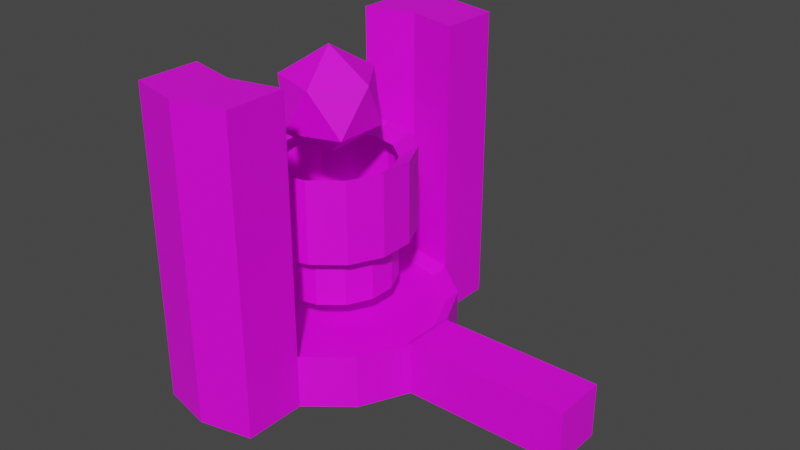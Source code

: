 # Source: Engine_Mesh.blend  (saved by Blender 2.82.7; exported with 4.5.12 LTS)
import bpy
from mathutils import Matrix  # noqa: F401  (used for matrix-valued properties, if any)

bpy.ops.wm.read_factory_settings(use_empty=True)
scene = bpy.context.scene
scene.name = 'Scene'

# ---- collections
col_collection = bpy.data.collections.new('Collection'); scene.collection.children.link(col_collection)

# ---- images (referenced by path relative to the original .blend; pixels are not part of the script)
import os
ASSET_DIR = os.environ.get("B2B_ASSET_DIR", "")  # directory of the original .blend (textures are referenced by path, not embedded)
HERE = os.path.dirname(os.path.abspath(__file__))  # packed textures are extracted next to this script under _unpacked/

def load_image(name, relpath, width, height, colorspace="sRGB"):
    """Load a texture the original file referenced (path relative to the .blend, or extracted next to this script)."""
    p = next((c for c in (os.path.join(HERE, relpath), os.path.join(ASSET_DIR, relpath)) if relpath and os.path.exists(c)), "")
    if p:
        img = bpy.data.images.load(p, check_existing=True)
        img.name = name
    else:  # same state as the original file: an image datablock whose file is absent (Cycles renders it pink)
        img = bpy.data.images.new(name, width, height)
        img.source = "FILE"
        img.filepath = "//" + (relpath or name)
    img.colorspace_settings.name = colorspace
    return img
img_engine_texture2 = load_image('Engine_Texture2', 'Engine_Texture2.png', 1024, 1024, 'sRGB')

# ---- materials (node trees are filled in below, after node groups)
mat_material_001 = bpy.data.materials.new('Material.001')
mat_material_001.use_transparent_shadow = False

# ---- material node trees
mat_material_001.use_nodes = True; mat_material_001.node_tree.nodes.clear()
_N = mat_material_001.node_tree.nodes; _L = mat_material_001.node_tree.links
n0 = _N.new('ShaderNodeOutputMaterial'); n0.name = 'Material Output'; n0.location = (300, 300)
n1 = _N.new('ShaderNodeBsdfPrincipled'); n1.name = 'Principled BSDF'; n1.location = (10, 300)
n1.distribution = 'GGX'
n1.subsurface_method = 'BURLEY'
n1.inputs[3].default_value = 1.45
n1.inputs[27].default_value = (0.0, 0.0, 0.0, 1.0)
n1.inputs[28].default_value = 1.0
n2 = _N.new('ShaderNodeTexImage'); n2.name = 'Image Texture'; n2.location = (-280, 280)
n2.image = img_engine_texture2
n2.interpolation = 'Closest'
_L.new(n1.outputs[0], n0.inputs[0])
_L.new(n2.outputs[0], n1.inputs[0])
n0.is_active_output = True

# ---- world
world_world = bpy.data.worlds.new('World'); scene.world = world_world
world_world.use_nodes = True; world_world.node_tree.nodes.clear()
_N = world_world.node_tree.nodes; _L = world_world.node_tree.links
n0 = _N.new('ShaderNodeOutputWorld'); n0.name = 'World Output'; n0.location = (300, 300)
n1 = _N.new('ShaderNodeBackground'); n1.name = 'Background'; n1.location = (10, 300)
n1.inputs[0].default_value = (0.05088, 0.05088, 0.05088, 1.0)
_L.new(n1.outputs[0], n0.inputs[0])
n0.is_active_output = True
world_world.color = (0.05088, 0.05088, 0.05088)
world_world.use_sun_shadow = False
world_world.sun_shadow_jitter_overblur = 0.0

# ---- meshes
me_icosphere = bpy.data.meshes.new('Icosphere')
me_icosphere.from_pydata([(1.405, 0.0, 2.458), (1.864, -0.3334, 2.809), (1.229, -0.5394, 2.809), (0.8375, 0.0, 2.809), (1.229, 0.5394, 2.809), (1.864, 0.3334, 2.809), (1.58, -0.5394, 3.376), (0.9458, -0.3334, 3.376), (0.9458, 0.3334, 3.376), (1.58, 0.5394, 3.376), (1.972, 0.0, 3.376), (1.405, 0.0, 3.726), (2.828, -0.3228, 0.0002981), (2.828, -0.3228, 0.6584), (2.547, -0.9043, 0.0002981), (2.547, -0.9043, 0.6584), (2.043, -1.307, 0.0002981), (2.043, -1.307, 0.6584), (1.413, -1.45, 0.0002981), (1.413, -1.45, 0.6584), (0.7841, -1.307, 0.0002981), (0.7841, -1.307, 0.6584), (0.2794, -0.9043, 0.0002981), (0.2794, -0.9043, 0.6584), (-0.0006469, -0.3228, 0.0002981), (-0.0006469, -0.3228, 0.6584), (2.686, -0.2905, 0.5487), (2.434, -0.8139, 0.5487), (1.98, -1.176, 0.5487), (1.413, -1.305, 0.5487), (0.847, -1.176, 0.5487), (0.3928, -0.8139, 0.5487), (0.1408, -0.2905, 0.5487), (1.795, -0.08714, 0.5487), (1.72, -0.2442, 0.5487), (1.583, -0.3528, 0.5487), (1.413, -0.3916, 0.5487), (1.244, -0.3528, 0.5487), (1.107, -0.2442, 0.5487), (1.032, -0.08714, 0.5487), (2.139, -0.1656, 1.536), (1.995, -0.4639, 1.536), (1.736, -0.6704, 1.536), (1.413, -0.7441, 1.536), (1.091, -0.6704, 1.536), (0.8317, -0.4639, 1.536), (0.688, -0.1656, 1.536), (2.139, -0.1656, 2.414), (1.995, -0.4639, 2.414), (1.736, -0.6704, 2.414), (1.413, -0.7441, 2.414), (1.091, -0.6704, 2.414), (0.8317, -0.4639, 2.414), (0.688, -0.1656, 2.414), (2.356, -0.2152, 1.536), (2.17, -0.6031, 1.536), (1.833, -0.8715, 1.536), (1.413, -0.9673, 1.536), (0.9937, -0.8715, 1.536), (0.6572, -0.6031, 1.536), (0.4704, -0.2152, 1.536), (2.356, -0.2152, 2.546), (2.17, -0.6031, 2.546), (1.833, -0.8715, 2.546), (1.413, -0.9673, 2.546), (0.9937, -0.8715, 2.546), (0.6572, -0.6031, 2.546), (0.4704, -0.2152, 2.546), (2.139, -0.1656, 0.8999), (1.995, -0.4639, 0.8999), (1.736, -0.6704, 0.8999), (1.413, -0.7441, 0.8999), (1.091, -0.6704, 0.8999), (0.8317, -0.4639, 0.8999), (0.688, -0.1656, 0.8999), (4.803, -0.3228, 0.0002981), (4.803, -0.3228, 0.6584), (2.043, -2.053, 0.6584), (2.043, -2.053, 0.0002981), (1.413, -2.197, 0.0002981), (1.413, -2.197, 0.6584), (0.7841, -2.053, 0.0002981), (0.7841, -2.053, 0.6584), (1.413, -1.45, 3.731), (2.043, -1.307, 3.731), (1.413, -2.197, 3.731), (0.7841, -1.307, 3.731), (2.043, -2.053, 3.731), (0.7841, -2.053, 3.731), (2.828, 0.3228, 0.0002981), (2.828, 0.3228, 0.6584), (2.547, 0.9043, 0.0002981), (2.547, 0.9043, 0.6584), (2.043, 1.307, 0.0002981), (2.043, 1.307, 0.6584), (1.413, 1.45, 0.0002981), (1.413, 1.45, 0.6584), (0.7841, 1.307, 0.0002981), (0.7841, 1.307, 0.6584), (0.2794, 0.9043, 0.0002981), (0.2794, 0.9043, 0.6584), (-0.0006469, 0.3228, 0.0002981), (-0.0006469, 0.3228, 0.6584), (2.686, 0.2905, 0.5487), (2.434, 0.8139, 0.5487), (1.98, 1.176, 0.5487), (1.413, 1.305, 0.5487), (0.847, 1.176, 0.5487), (0.3928, 0.8139, 0.5487), (0.1408, 0.2905, 0.5487), (1.795, 0.08714, 0.5487), (1.72, 0.2442, 0.5487), (1.583, 0.3528, 0.5487), (1.413, 0.3916, 0.5487), (1.244, 0.3528, 0.5487), (1.107, 0.2442, 0.5487), (1.032, 0.08714, 0.5487), (2.139, 0.1656, 1.536), (1.995, 0.4639, 1.536), (1.736, 0.6704, 1.536), (1.413, 0.7441, 1.536), (1.091, 0.6704, 1.536), (0.8317, 0.4639, 1.536), (0.688, 0.1656, 1.536), (2.139, 0.1656, 2.414), (1.995, 0.4639, 2.414), (1.736, 0.6704, 2.414), (1.413, 0.7441, 2.414), (1.091, 0.6704, 2.414), (0.8317, 0.4639, 2.414), (0.688, 0.1656, 2.414), (2.356, 0.2152, 1.536), (2.17, 0.6031, 1.536), (1.833, 0.8715, 1.536), (1.413, 0.9673, 1.536), (0.9937, 0.8715, 1.536), (0.6572, 0.6031, 1.536), (0.4704, 0.2152, 1.536), (2.356, 0.2152, 2.546), (2.17, 0.6031, 2.546), (1.833, 0.8715, 2.546), (1.413, 0.9673, 2.546), (0.9937, 0.8715, 2.546), (0.6572, 0.6031, 2.546), (0.4704, 0.2152, 2.546), (2.139, 0.1656, 0.8999), (1.995, 0.4639, 0.8999), (1.736, 0.6704, 0.8999), (1.413, 0.7441, 0.8999), (1.091, 0.6704, 0.8999), (0.8317, 0.4639, 0.8999), (0.688, 0.1656, 0.8999), (4.803, 0.3228, 0.0002981), (4.803, 0.3228, 0.6584), (2.043, 2.053, 0.6584), (2.043, 2.053, 0.0002981), (1.413, 2.197, 0.0002981), (1.413, 2.197, 0.6584), (0.7841, 2.053, 0.0002981), (0.7841, 2.053, 0.6584), (1.413, 1.45, 3.731), (2.043, 1.307, 3.731), (1.413, 2.197, 3.731), (0.7841, 1.307, 3.731), (2.043, 2.053, 3.731), (0.7841, 2.053, 3.731), (2.828, 0.0, 0.0002981), (2.828, 0.0, 0.6584), (2.686, 0.0, 0.5487), (1.795, 0.0, 0.5487), (2.139, 0.0, 1.536), (2.139, 0.0, 2.414), (2.356, 0.0, 1.536), (2.356, 0.0, 2.546), (2.139, 0.0, 0.8999), (4.803, 0.0, 0.0002981), (4.803, 0.0, 0.6584)], [], [(0, 1, 2), (1, 0, 5), (0, 2, 3), (0, 3, 4), (0, 4, 5), (1, 5, 10), (2, 1, 6), (3, 2, 7), (4, 3, 8), (5, 4, 9), (1, 10, 6), (2, 6, 7), (3, 7, 8), (4, 8, 9), (5, 9, 10), (6, 10, 11), (7, 6, 11), (8, 7, 11), (9, 8, 11), (10, 9, 11), (167, 13, 76, 176), (12, 13, 15, 14), (14, 15, 17, 16), (16, 17, 77, 78), (19, 21, 86, 83), (20, 21, 23, 22), (22, 23, 25, 24), (17, 15, 27, 28), (23, 21, 30, 31), (15, 13, 26, 27), (25, 23, 31, 32), (21, 19, 29, 30), (28, 27, 34, 35), (30, 29, 36, 37), (31, 30, 37, 38), (32, 31, 38, 39), (27, 26, 33, 34), (52, 53, 67, 66), (45, 46, 74, 73), (44, 45, 73, 72), (43, 44, 72, 71), (42, 43, 71, 70), (41, 42, 70, 69), (40, 41, 69, 68), (51, 52, 66, 65), (46, 45, 59, 60), (50, 51, 65, 64), (45, 44, 58, 59), (49, 50, 64, 63), (44, 43, 57, 58), (48, 49, 63, 62), (43, 42, 56, 57), (47, 48, 62, 61), (42, 41, 55, 56), (171, 47, 61, 173), (41, 40, 54, 55), (56, 55, 62, 63), (57, 56, 63, 64), (58, 57, 64, 65), (59, 58, 65, 66), (60, 59, 66, 67), (55, 54, 61, 62), (170, 40, 68, 174), (175, 176, 76, 75), (13, 12, 75, 76), (167, 168, 26, 13), (79, 80, 82, 81), (21, 20, 81, 82), (20, 18, 79, 81), (21, 82, 88, 86), (83, 86, 88, 85), (77, 17, 84, 87), (82, 80, 85, 88), (12, 166, 175, 75), (40, 170, 172, 54), (54, 172, 173, 61), (26, 168, 169, 33), (167, 176, 153, 90), (89, 91, 92, 90), (91, 93, 94, 92), (93, 155, 154, 94), (96, 160, 163, 98), (97, 99, 100, 98), (99, 101, 102, 100), (94, 105, 104, 92), (100, 108, 107, 98), (96, 106, 105, 94), (92, 104, 103, 90), (102, 109, 108, 100), (98, 107, 106, 96), (105, 112, 111, 104), (106, 113, 112, 105), (107, 114, 113, 106), (108, 115, 114, 107), (109, 116, 115, 108), (104, 111, 110, 103), (129, 143, 144, 130), (122, 150, 151, 123), (121, 149, 150, 122), (120, 148, 149, 121), (119, 147, 148, 120), (118, 146, 147, 119), (117, 145, 146, 118), (128, 142, 143, 129), (123, 137, 136, 122), (127, 141, 142, 128), (122, 136, 135, 121), (126, 140, 141, 127), (121, 135, 134, 120), (125, 139, 140, 126), (120, 134, 133, 119), (124, 138, 139, 125), (119, 133, 132, 118), (171, 173, 138, 124), (118, 132, 131, 117), (133, 140, 139, 132), (134, 141, 140, 133), (135, 142, 141, 134), (136, 143, 142, 135), (137, 144, 143, 136), (132, 139, 138, 131), (170, 174, 145, 117), (175, 152, 153, 176), (90, 153, 152, 89), (167, 90, 103, 168), (155, 156, 157, 154), (156, 158, 159, 157), (95, 156, 155, 93), (98, 159, 158, 97), (97, 158, 156, 95), (98, 163, 165, 159), (161, 164, 162, 160), (160, 162, 165, 163), (94, 161, 160, 96), (154, 164, 161, 94), (159, 165, 162, 157), (157, 162, 164, 154), (89, 152, 175, 166), (117, 131, 172, 170), (131, 138, 173, 172), (103, 110, 169, 168), (67, 53, 130, 144), (60, 67, 144, 137), (46, 60, 137, 123), (74, 46, 123, 151), (32, 39, 116, 109), (32, 109, 102, 25), (24, 25, 102, 101), (83, 85, 87, 84), (87, 85, 80, 77), (78, 77, 80, 79), (16, 78, 79, 18), (19, 83, 84, 17), (17, 28, 29, 19), (28, 35, 36, 29), (33, 169, 110, 111, 112, 113, 114, 115, 116, 39, 38, 37, 36, 35, 34), (68, 69, 70, 71, 72, 73, 74, 151, 150, 149, 148, 147, 146, 145, 174)])
_uv = me_icosphere.uv_layers.new(name='UVMap')
_uv.uv.foreach_set('vector', [0.1418, 0.9293, 0.1423, 0.8251, 0.2323, 0.8776, 0.2332, 0.8777, 0.143, 0.9298, 0.143, 0.8257, 0.2327, 0.7734, 0.2323, 0.8776, 0.1423, 0.8251, 0.2332, 0.7736, 0.2332, 0.8777, 0.143, 0.8257, 0.2332, 0.7736, 0.2332, 0.8777, 0.143, 0.8257, 0.2332, 0.8777, 0.143, 0.8257, 0.2332, 0.7736, 0.2323, 0.8776, 0.1423, 0.8251, 0.2327, 0.7734, 0.1423, 0.8251, 0.2323, 0.8776, 0.1418, 0.9293, 0.143, 0.8257, 0.2332, 0.8777, 0.143, 0.9298, 0.143, 0.8257, 0.2332, 0.8777, 0.143, 0.9298, 0.1418, 0.9293, 0.1423, 0.8251, 0.2323, 0.8776, 0.2327, 0.7734, 0.2323, 0.8776, 0.1423, 0.8251, 0.1418, 0.9293, 0.1423, 0.8251, 0.2323, 0.8776, 0.2332, 0.7736, 0.2332, 0.8777, 0.143, 0.8257, 0.2332, 0.7736, 0.2332, 0.8777, 0.143, 0.8257, 0.2323, 0.8776, 0.1423, 0.8251, 0.2327, 0.7734, 0.1423, 0.8251, 0.2323, 0.8776, 0.1418, 0.9293, 0.2323, 0.8776, 0.1423, 0.8251, 0.2327, 0.7734, 0.143, 0.8257, 0.2332, 0.8777, 0.143, 0.9298, 0.143, 0.8257, 0.2332, 0.8777, 0.143, 0.9298, 0.371, 0.02459, 0.4373, 0.01108, 0.4637, 0.3403, 0.4109, 0.3931, 0.2805, 0.6692, 0.1777, 0.6692, 0.1777, 0.5684, 0.2805, 0.5684, 0.2279, 0.1154, 0.125, 0.1154, 0.125, 0.01459, 0.2279, 0.01459, 0.4949, 0.8896, 0.4949, 0.7869, 0.3783, 0.7869, 0.3783, 0.8896, 0.4202, 0.5244, 0.4202, 0.4236, 0.9004, 0.4236, 0.9004, 0.5244, 0.2805, 0.6692, 0.1777, 0.6692, 0.1777, 0.5684, 0.2805, 0.5684, 0.2805, 0.6692, 0.1777, 0.6692, 0.1777, 0.5684, 0.2805, 0.5684, 0.1946, 0.5684, 0.1946, 0.6692, 0.1667, 0.6642, 0.1667, 0.5734, 0.1777, 0.5684, 0.1777, 0.6692, 0.1497, 0.6642, 0.1497, 0.5734, 0.1777, 0.5684, 0.1777, 0.6692, 0.1497, 0.6642, 0.1497, 0.5734, 0.1777, 0.5684, 0.1777, 0.6692, 0.1497, 0.6642, 0.1497, 0.5734, 0.1108, 0.1771, 0.009926, 0.1771, 0.01497, 0.1492, 0.1057, 0.1492, 0.1667, 0.5734, 0.1667, 0.6642, 0.02748, 0.6324, 0.02748, 0.6052, 0.1057, 0.1492, 0.01497, 0.1492, 0.04674, 0.009974, 0.07397, 0.009974, 0.1497, 0.5734, 0.1497, 0.6642, 0.0105, 0.6324, 0.0105, 0.6052, 0.1497, 0.5734, 0.1497, 0.6642, 0.0105, 0.6324, 0.0105, 0.6052, 0.1497, 0.5734, 0.1497, 0.6642, 0.0105, 0.6324, 0.0105, 0.6052, 0.06879, 0.9981, 0.01705, 0.9981, 0.009288, 0.9583, 0.07655, 0.9583, 0.06879, 0.7666, 0.01705, 0.7666, 0.01705, 0.6671, 0.06879, 0.6671, 0.06802, 0.7666, 0.01627, 0.7666, 0.01627, 0.6671, 0.06802, 0.6671, 0.06879, 0.7666, 0.01705, 0.7666, 0.01705, 0.6671, 0.06879, 0.6671, 0.06879, 0.7666, 0.01705, 0.7666, 0.01705, 0.6671, 0.06879, 0.6671, 0.06879, 0.7666, 0.01705, 0.7666, 0.01705, 0.6671, 0.06879, 0.6671, 0.06879, 0.7666, 0.01705, 0.7666, 0.01705, 0.6671, 0.06879, 0.6671, 0.06802, 0.9981, 0.01627, 0.9981, 0.008513, 0.9583, 0.07578, 0.9583, 0.01705, 0.7666, 0.06879, 0.7666, 0.07655, 0.8006, 0.009288, 0.8006, 0.06879, 0.9981, 0.01705, 0.9981, 0.009288, 0.9583, 0.07655, 0.9583, 0.01627, 0.7666, 0.06802, 0.7666, 0.07578, 0.8006, 0.008513, 0.8006, 0.06879, 0.9981, 0.01705, 0.9981, 0.009288, 0.9583, 0.07655, 0.9583, 0.01705, 0.7666, 0.06879, 0.7666, 0.07655, 0.8006, 0.009288, 0.8006, 0.06879, 0.9981, 0.01705, 0.9981, 0.009288, 0.9583, 0.07655, 0.9583, 0.01705, 0.7666, 0.06879, 0.7666, 0.07655, 0.8006, 0.009288, 0.8006, 0.06879, 0.9981, 0.01705, 0.9981, 0.009288, 0.9583, 0.07655, 0.9583, 0.01705, 0.7666, 0.06879, 0.7666, 0.07655, 0.8006, 0.009288, 0.8006, 0.3919, 0.7499, 0.3661, 0.7499, 0.3583, 0.7102, 0.3919, 0.7102, 0.01705, 0.7666, 0.06879, 0.7666, 0.07655, 0.8006, 0.009288, 0.8006, 0.009288, 0.8006, 0.07655, 0.8006, 0.07655, 0.9583, 0.009288, 0.9583, 0.009288, 0.8006, 0.07655, 0.8006, 0.07655, 0.9583, 0.009288, 0.9583, 0.009288, 0.8006, 0.07655, 0.8006, 0.07655, 0.9583, 0.009288, 0.9583, 0.008513, 0.8006, 0.07578, 0.8006, 0.07578, 0.9583, 0.008513, 0.9583, 0.009288, 0.8006, 0.07655, 0.8006, 0.07655, 0.9583, 0.009288, 0.9583, 0.009288, 0.8006, 0.07655, 0.8006, 0.07655, 0.9583, 0.009288, 0.9583, 0.3919, 0.5184, 0.3661, 0.5184, 0.3661, 0.419, 0.3919, 0.419, 0.5823, 0.3931, 0.4109, 0.3931, 0.4637, 0.3403, 0.543, 0.3409, 0.4373, 0.01108, 0.5958, 0.01108, 0.543, 0.3409, 0.4637, 0.3403, 0.6174, 0.8255, 0.6174, 0.8535, 0.572, 0.8535, 0.567, 0.8255, 0.356, 0.9885, 0.2557, 0.9657, 0.2781, 0.8673, 0.3784, 0.8902, 0.495, 0.7874, 0.495, 0.8902, 0.3784, 0.8902, 0.3784, 0.7874, 0.495, 0.8902, 0.4725, 0.9885, 0.356, 0.9885, 0.3784, 0.8902, 0.4211, 0.6461, 0.4211, 0.5295, 0.9012, 0.5295, 0.9012, 0.6461, 0.1182, 0.4452, 0.2165, 0.4228, 0.2165, 0.5394, 0.1182, 0.5618, 0.4211, 0.6461, 0.4211, 0.5295, 0.9012, 0.5295, 0.9012, 0.6461, 0.9004, 0.4236, 0.9004, 0.5244, 0.4202, 0.5244, 0.4202, 0.4236, 0.5958, 0.01108, 0.6615, 0.02459, 0.5823, 0.3931, 0.543, 0.3409, 0.3661, 0.5184, 0.3919, 0.5184, 0.3919, 0.5524, 0.3583, 0.5524, 0.3583, 0.5524, 0.3919, 0.5524, 0.3919, 0.7102, 0.3583, 0.7102, 0.572, 0.8535, 0.6174, 0.8535, 0.6174, 0.9927, 0.6038, 0.9927, 0.6612, 0.02473, 0.5822, 0.3936, 0.5426, 0.3409, 0.5953, 0.01156, 0.281, 0.568, 0.281, 0.6688, 0.1781, 0.6688, 0.1781, 0.568, 0.281, 0.568, 0.281, 0.6688, 0.1781, 0.6688, 0.1781, 0.568, 0.495, 0.8902, 0.3784, 0.8902, 0.3784, 0.7874, 0.495, 0.7874, 0.9006, 0.7469, 0.4205, 0.7469, 0.4205, 0.6461, 0.9006, 0.6461, 0.2805, 0.5684, 0.2805, 0.6692, 0.1777, 0.6692, 0.1777, 0.5684, 0.281, 0.568, 0.281, 0.6688, 0.1781, 0.6688, 0.1781, 0.568, 0.1781, 0.6688, 0.1502, 0.6638, 0.1502, 0.573, 0.1781, 0.568, 0.1777, 0.6692, 0.1497, 0.6642, 0.1497, 0.5734, 0.1777, 0.5684, 0.009926, 0.1771, 0.01497, 0.1492, 0.1057, 0.1492, 0.1108, 0.1771, 0.1781, 0.6688, 0.1502, 0.6638, 0.1502, 0.573, 0.1781, 0.568, 0.1781, 0.6688, 0.1502, 0.6638, 0.1502, 0.573, 0.1781, 0.568, 0.009926, 0.1771, 0.01497, 0.1492, 0.1057, 0.1492, 0.1108, 0.1771, 0.1502, 0.6638, 0.01097, 0.632, 0.01097, 0.6048, 0.1502, 0.573, 0.01497, 0.1492, 0.04674, 0.009974, 0.07397, 0.009974, 0.1057, 0.1492, 0.01497, 0.1492, 0.04674, 0.009974, 0.07397, 0.009974, 0.1057, 0.1492, 0.1497, 0.6642, 0.0105, 0.6324, 0.0105, 0.6052, 0.1497, 0.5734, 0.1502, 0.6638, 0.01097, 0.632, 0.01097, 0.6048, 0.1502, 0.573, 0.1502, 0.6638, 0.01097, 0.632, 0.01097, 0.6048, 0.1502, 0.573, 0.01705, 0.9981, 0.009288, 0.9583, 0.07655, 0.9583, 0.06879, 0.9981, 0.01705, 0.7666, 0.01705, 0.6671, 0.06879, 0.6671, 0.06879, 0.7666, 0.01705, 0.7666, 0.01705, 0.6671, 0.06879, 0.6671, 0.06879, 0.7666, 0.01705, 0.7666, 0.01705, 0.6671, 0.06879, 0.6671, 0.06879, 0.7666, 0.01705, 0.7666, 0.01705, 0.6671, 0.06879, 0.6671, 0.06879, 0.7666, 0.01705, 0.7666, 0.01705, 0.6671, 0.06879, 0.6671, 0.06879, 0.7666, 0.01705, 0.7666, 0.01705, 0.6671, 0.06879, 0.6671, 0.06879, 0.7666, 0.01705, 0.9981, 0.009288, 0.9583, 0.07655, 0.9583, 0.06879, 0.9981, 0.06879, 0.7666, 0.07655, 0.8006, 0.009288, 0.8006, 0.01705, 0.7666, 0.01705, 0.9981, 0.009288, 0.9583, 0.07655, 0.9583, 0.06879, 0.9981, 0.06879, 0.7666, 0.07655, 0.8006, 0.009288, 0.8006, 0.01705, 0.7666, 0.01705, 0.9981, 0.009288, 0.9583, 0.07655, 0.9583, 0.06879, 0.9981, 0.06879, 0.7666, 0.07655, 0.8006, 0.009288, 0.8006, 0.01705, 0.7666, 0.01705, 0.9981, 0.009288, 0.9583, 0.07655, 0.9583, 0.06879, 0.9981, 0.06879, 0.7666, 0.07655, 0.8006, 0.009288, 0.8006, 0.01705, 0.7666, 0.01705, 0.9981, 0.009288, 0.9583, 0.07655, 0.9583, 0.06879, 0.9981, 0.06879, 0.7666, 0.07655, 0.8006, 0.009288, 0.8006, 0.01705, 0.7666, 0.3441, 0.4195, 0.3441, 0.4593, 0.3105, 0.4593, 0.3182, 0.4195, 0.06879, 0.7666, 0.07655, 0.8006, 0.009288, 0.8006, 0.01705, 0.7666, 0.07655, 0.8006, 0.07655, 0.9583, 0.009288, 0.9583, 0.009288, 0.8006, 0.07655, 0.8006, 0.07655, 0.9583, 0.009288, 0.9583, 0.009288, 0.8006, 0.07655, 0.8006, 0.07655, 0.9583, 0.009288, 0.9583, 0.009288, 0.8006, 0.07655, 0.8006, 0.07655, 0.9583, 0.009288, 0.9583, 0.009288, 0.8006, 0.07655, 0.8006, 0.07655, 0.9583, 0.009288, 0.9583, 0.009288, 0.8006, 0.07655, 0.8006, 0.07655, 0.9583, 0.009288, 0.9583, 0.009288, 0.8006, 0.3441, 0.651, 0.3441, 0.7505, 0.3182, 0.7505, 0.3182, 0.651, 0.4109, 0.3936, 0.4636, 0.3409, 0.5426, 0.3409, 0.5822, 0.3936, 0.5953, 0.01156, 0.5426, 0.3409, 0.4636, 0.3409, 0.4373, 0.01156, 0.6179, 0.8255, 0.5671, 0.8255, 0.5722, 0.8535, 0.6179, 0.8535, 0.3784, 0.8902, 0.356, 0.9885, 0.2557, 0.9657, 0.2781, 0.8673, 0.3558, 0.9887, 0.3783, 0.8896, 0.278, 0.8682, 0.2562, 0.9667, 0.4725, 0.9885, 0.356, 0.9885, 0.3784, 0.8902, 0.495, 0.8902, 0.4949, 0.7869, 0.3783, 0.7869, 0.3783, 0.8896, 0.4949, 0.8896, 0.4949, 0.8896, 0.3783, 0.8896, 0.3558, 0.9887, 0.4724, 0.9887, 0.9006, 0.6461, 0.4205, 0.6461, 0.4205, 0.5295, 0.9006, 0.5295, 0.1182, 0.5618, 0.1182, 0.4452, 0.2165, 0.4228, 0.2165, 0.5394, 0.2578, 0.1193, 0.2578, 0.00267, 0.3562, 0.02511, 0.3562, 0.1417, 0.9004, 0.5244, 0.4202, 0.5244, 0.4202, 0.4236, 0.9004, 0.4236, 0.4211, 0.5295, 0.9012, 0.5295, 0.9012, 0.6461, 0.4211, 0.6461, 0.9004, 0.5244, 0.4202, 0.5244, 0.4202, 0.4236, 0.9004, 0.4236, 0.4202, 0.4236, 0.9004, 0.4236, 0.9004, 0.5244, 0.4202, 0.5244, 0.4373, 0.01156, 0.4636, 0.3409, 0.4109, 0.3936, 0.3714, 0.02473, 0.3182, 0.651, 0.3105, 0.617, 0.3441, 0.617, 0.3441, 0.651, 0.3105, 0.617, 0.3105, 0.4593, 0.3441, 0.4593, 0.3441, 0.617, 0.5722, 0.8535, 0.604, 0.9927, 0.6179, 0.9927, 0.6179, 0.8535, 0.07655, 0.9583, 0.06879, 0.9981, 0.01705, 0.9981, 0.009288, 0.9583, 0.07655, 0.8006, 0.07655, 0.9583, 0.009288, 0.9583, 0.009288, 0.8006, 0.06879, 0.7666, 0.07655, 0.8006, 0.009288, 0.8006, 0.01705, 0.7666, 0.06879, 0.6671, 0.06879, 0.7666, 0.01705, 0.7666, 0.01705, 0.6671, 0.1502, 0.6638, 0.01097, 0.632, 0.01097, 0.6048, 0.1502, 0.573, 0.1502, 0.6638, 0.1502, 0.573, 0.1781, 0.568, 0.1781, 0.6688, 0.281, 0.6688, 0.1781, 0.6688, 0.1781, 0.568, 0.281, 0.568, 0.3562, 0.02511, 0.3562, 0.1417, 0.2578, 0.1193, 0.2578, 0.00267, 0.4202, 0.5244, 0.4202, 0.4236, 0.9004, 0.4236, 0.9004, 0.5244, 0.3783, 0.8896, 0.278, 0.8682, 0.2562, 0.9667, 0.3558, 0.9887, 0.4949, 0.8896, 0.3783, 0.8896, 0.3558, 0.9887, 0.4724, 0.9887, 0.9004, 0.5244, 0.4202, 0.5244, 0.4202, 0.4236, 0.9004, 0.4236, 0.009926, 0.1771, 0.01497, 0.1492, 0.1057, 0.1492, 0.1108, 0.1771, 0.01497, 0.1492, 0.04674, 0.009974, 0.07397, 0.009974, 0.1057, 0.1492, 0.8207, -0.07733, 0.8207, -0.07733, 0.8207, -0.07733, 0.8207, -0.07733, 0.8207, -0.07733, 0.8207, -0.07733, 0.8207, -0.07733, 0.8207, -0.07733, 0.8207, -0.07733, 0.8207, -0.07733, 0.8207, -0.07733, 0.8207, -0.07733, 0.8207, -0.07733, 0.8207, -0.07733, 0.8207, -0.07733, 0.2616, 0.1554, 0.302, 0.1877, 0.3245, 0.2343, 0.3245, 0.2861, 0.302, 0.3327, 0.2616, 0.3649, 0.2111, 0.3765, 0.1607, 0.3649, 0.1202, 0.3327, 0.09779, 0.2861, 0.09779, 0.2343, 0.1202, 0.1877, 0.1607, 0.1554, 0.2111, 0.1439, 0.2364, 0.1497])
me_icosphere.materials.append(mat_material_001)
me_icosphere.use_remesh_fix_poles = True
me_icosphere.use_remesh_preserve_attributes = False
me_icosphere.use_mirror_vertex_groups = False
me_icosphere.update()

# ---- objects
ob_engine_mesh = bpy.data.objects.new('Engine_Mesh', me_icosphere)

# ---- transforms, parenting, visibility, modifiers, constraints
ob_engine_mesh.location = (0.0, 0.0, 0.0)
ob_engine_mesh.lineart.crease_threshold = 0.0

# ---- collection membership
col_collection.objects.link(ob_engine_mesh)

# ---- scene / render settings (as saved in the file)
scene.frame_start = 1; scene.frame_end = 250; scene.frame_set(1)
scene.render.engine = 'BLENDER_EEVEE_NEXT'
scene.cycles.use_denoising = False
scene.cycles.samples = 128
scene.cycles.sampling_pattern = 'TABULATED_SOBOL'
scene.cycles.use_adaptive_sampling = False
scene.cycles.use_light_tree = False
scene.view_settings.view_transform = 'Filmic'
scene.unit_settings.scale_length = 20.0
bpy.context.view_layer.update()

# ---- added for rendering (the .blend has no active camera and no usable light): camera, sun
cam_auto = bpy.data.cameras.new('AutoCamera')
cam_auto.lens = 50.0
cam_auto.sensor_width = 36.0
cam_auto.clip_end = 1000.0
ob_auto_camera = bpy.data.objects.new('AutoCamera', cam_auto)
scene.collection.objects.link(ob_auto_camera)
ob_auto_camera.location = (9.343, -8.33029, 7.41925)
ob_auto_camera.rotation_euler = (1.09748, -7.21219e-08, 0.694738)
scene.camera = ob_auto_camera
light_auto_sun = bpy.data.lights.new('AutoSun', 'SUN')
light_auto_sun.energy = 3.0
light_auto_sun.angle = 0.0523599
ob_auto_sun = bpy.data.objects.new('AutoSun', light_auto_sun)
scene.collection.objects.link(ob_auto_sun)
ob_auto_sun.rotation_euler = (0.872665, 0.174533, 0.523599)
bpy.context.view_layer.update()
